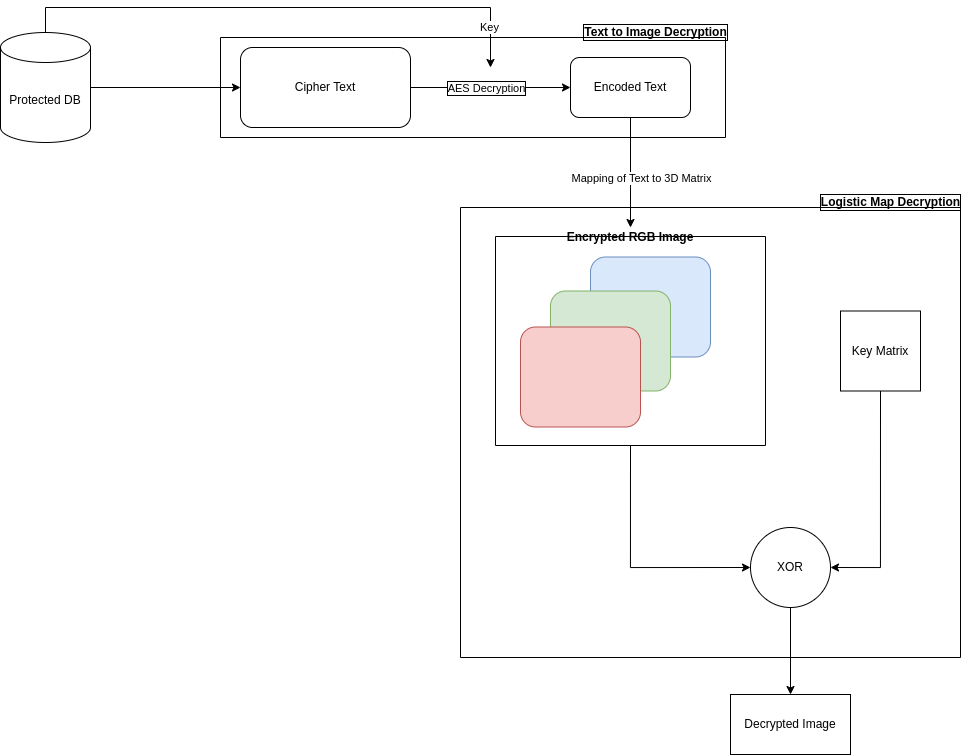

The diagram above was exported from draw.io. Its source (the exported page's mxGraphModel, read from the mxfile embedded in the PNG):
<mxGraphModel dx="1509" dy="845" grid="1" gridSize="10" guides="1" tooltips="1" connect="1" arrows="1" fold="1" page="1" pageScale="1" pageWidth="1169" pageHeight="827" math="0" shadow="0">
  <root>
    <mxCell id="0" />
    <mxCell id="1" parent="0" />
    <mxCell id="Z6hPe1sDUC3K86jOVzFV-3" style="edgeStyle=orthogonalEdgeStyle;rounded=0;orthogonalLoop=1;jettySize=auto;html=1;entryX=0;entryY=0.5;entryDx=0;entryDy=0;" parent="1" source="Z6hPe1sDUC3K86jOVzFV-2" target="Z6hPe1sDUC3K86jOVzFV-4" edge="1">
      <mxGeometry relative="1" as="geometry">
        <mxPoint x="450" y="190" as="targetPoint" />
      </mxGeometry>
    </mxCell>
    <mxCell id="Z6hPe1sDUC3K86jOVzFV-5" value="AES Decryption" style="edgeLabel;html=1;align=center;verticalAlign=middle;resizable=0;points=[];labelBorderColor=default;" parent="Z6hPe1sDUC3K86jOVzFV-3" vertex="1" connectable="0">
      <mxGeometry x="-0.1727" y="3" relative="1" as="geometry">
        <mxPoint x="9" y="3" as="offset" />
      </mxGeometry>
    </mxCell>
    <mxCell id="Z6hPe1sDUC3K86jOVzFV-2" value="Cipher Text" style="rounded=1;whiteSpace=wrap;html=1;" parent="1" vertex="1">
      <mxGeometry x="270" y="120" width="170" height="80" as="geometry" />
    </mxCell>
    <mxCell id="Z6hPe1sDUC3K86jOVzFV-4" value="Encoded Text" style="rounded=1;whiteSpace=wrap;html=1;" parent="1" vertex="1">
      <mxGeometry x="600" y="130" width="120" height="60" as="geometry" />
    </mxCell>
    <mxCell id="Z6hPe1sDUC3K86jOVzFV-11" value="" style="group" parent="1" vertex="1" connectable="0">
      <mxGeometry x="525" y="309" width="270" height="209" as="geometry" />
    </mxCell>
    <mxCell id="Z6hPe1sDUC3K86jOVzFV-7" value="B" style="rounded=1;whiteSpace=wrap;html=1;fillColor=#dae8fc;strokeColor=#6c8ebf;" parent="Z6hPe1sDUC3K86jOVzFV-11" vertex="1">
      <mxGeometry x="95" y="20.5" width="120" height="100" as="geometry" />
    </mxCell>
    <mxCell id="Z6hPe1sDUC3K86jOVzFV-8" value="G" style="rounded=1;whiteSpace=wrap;html=1;fillColor=#d5e8d4;strokeColor=#82b366;" parent="Z6hPe1sDUC3K86jOVzFV-11" vertex="1">
      <mxGeometry x="55" y="54.5" width="120" height="100" as="geometry" />
    </mxCell>
    <mxCell id="Z6hPe1sDUC3K86jOVzFV-9" value="" style="rounded=1;whiteSpace=wrap;html=1;fillColor=#f8cecc;strokeColor=#b85450;" parent="Z6hPe1sDUC3K86jOVzFV-11" vertex="1">
      <mxGeometry x="25" y="90.5" width="120" height="100" as="geometry" />
    </mxCell>
    <mxCell id="Z6hPe1sDUC3K86jOVzFV-10" value="Encrypted RGB Image" style="swimlane;startSize=0;" parent="Z6hPe1sDUC3K86jOVzFV-11" vertex="1">
      <mxGeometry width="270" height="209" as="geometry" />
    </mxCell>
    <mxCell id="Z6hPe1sDUC3K86jOVzFV-12" style="edgeStyle=orthogonalEdgeStyle;rounded=0;orthogonalLoop=1;jettySize=auto;html=1;entryX=0.5;entryY=-0.043;entryDx=0;entryDy=0;entryPerimeter=0;" parent="1" source="Z6hPe1sDUC3K86jOVzFV-4" target="Z6hPe1sDUC3K86jOVzFV-10" edge="1">
      <mxGeometry relative="1" as="geometry" />
    </mxCell>
    <mxCell id="Z6hPe1sDUC3K86jOVzFV-13" value="Mapping of Text to 3D Matrix" style="edgeLabel;html=1;align=center;verticalAlign=middle;resizable=0;points=[];" parent="Z6hPe1sDUC3K86jOVzFV-12" vertex="1" connectable="0">
      <mxGeometry x="-0.2728" y="-4" relative="1" as="geometry">
        <mxPoint x="14" y="20" as="offset" />
      </mxGeometry>
    </mxCell>
    <mxCell id="Z6hPe1sDUC3K86jOVzFV-25" value="" style="edgeStyle=orthogonalEdgeStyle;rounded=0;orthogonalLoop=1;jettySize=auto;html=1;" parent="1" source="Z6hPe1sDUC3K86jOVzFV-20" target="Z6hPe1sDUC3K86jOVzFV-24" edge="1">
      <mxGeometry relative="1" as="geometry" />
    </mxCell>
    <mxCell id="Z6hPe1sDUC3K86jOVzFV-21" style="edgeStyle=orthogonalEdgeStyle;rounded=0;orthogonalLoop=1;jettySize=auto;html=1;exitX=0.5;exitY=1;exitDx=0;exitDy=0;entryX=0;entryY=0.5;entryDx=0;entryDy=0;" parent="1" source="Z6hPe1sDUC3K86jOVzFV-10" target="Z6hPe1sDUC3K86jOVzFV-20" edge="1">
      <mxGeometry relative="1" as="geometry" />
    </mxCell>
    <mxCell id="Z6hPe1sDUC3K86jOVzFV-24" value="Decrypted Image" style="whiteSpace=wrap;html=1;" parent="1" vertex="1">
      <mxGeometry x="760" y="767" width="120" height="60" as="geometry" />
    </mxCell>
    <mxCell id="Z6hPe1sDUC3K86jOVzFV-30" value="" style="swimlane;startSize=0;" parent="1" vertex="1">
      <mxGeometry x="490" y="280" width="500" height="450" as="geometry" />
    </mxCell>
    <mxCell id="Z6hPe1sDUC3K86jOVzFV-17" value="Key Matrix" style="whiteSpace=wrap;html=1;aspect=fixed;" parent="Z6hPe1sDUC3K86jOVzFV-30" vertex="1">
      <mxGeometry x="380" y="103.5" width="80" height="80" as="geometry" />
    </mxCell>
    <mxCell id="Z6hPe1sDUC3K86jOVzFV-20" value="XOR" style="ellipse;whiteSpace=wrap;html=1;aspect=fixed;" parent="Z6hPe1sDUC3K86jOVzFV-30" vertex="1">
      <mxGeometry x="290" y="320" width="80" height="80" as="geometry" />
    </mxCell>
    <mxCell id="Z6hPe1sDUC3K86jOVzFV-22" style="edgeStyle=orthogonalEdgeStyle;rounded=0;orthogonalLoop=1;jettySize=auto;html=1;exitX=0.5;exitY=1;exitDx=0;exitDy=0;entryX=1;entryY=0.5;entryDx=0;entryDy=0;" parent="Z6hPe1sDUC3K86jOVzFV-30" source="Z6hPe1sDUC3K86jOVzFV-17" target="Z6hPe1sDUC3K86jOVzFV-20" edge="1">
      <mxGeometry relative="1" as="geometry" />
    </mxCell>
    <mxCell id="Z6hPe1sDUC3K86jOVzFV-31" value="&lt;b&gt;Logistic Map Decryption&lt;/b&gt;" style="text;html=1;align=center;verticalAlign=middle;resizable=0;points=[];autosize=1;strokeColor=none;fillColor=none;labelBorderColor=default;" parent="1" vertex="1">
      <mxGeometry x="840" y="260" width="160" height="30" as="geometry" />
    </mxCell>
    <mxCell id="Z6hPe1sDUC3K86jOVzFV-33" style="edgeStyle=orthogonalEdgeStyle;rounded=0;orthogonalLoop=1;jettySize=auto;html=1;exitX=1;exitY=0.5;exitDx=0;exitDy=0;exitPerimeter=0;entryX=0;entryY=0.5;entryDx=0;entryDy=0;" parent="1" source="Z6hPe1sDUC3K86jOVzFV-32" target="Z6hPe1sDUC3K86jOVzFV-2" edge="1">
      <mxGeometry relative="1" as="geometry" />
    </mxCell>
    <mxCell id="Z6hPe1sDUC3K86jOVzFV-32" value="Protected DB" style="shape=cylinder3;whiteSpace=wrap;html=1;boundedLbl=1;backgroundOutline=1;size=15;" parent="1" vertex="1">
      <mxGeometry x="30" y="105" width="90" height="110" as="geometry" />
    </mxCell>
    <mxCell id="Z6hPe1sDUC3K86jOVzFV-35" value="" style="endArrow=classic;html=1;rounded=0;exitX=0.5;exitY=0;exitDx=0;exitDy=0;exitPerimeter=0;" parent="1" source="Z6hPe1sDUC3K86jOVzFV-32" edge="1">
      <mxGeometry width="50" height="50" relative="1" as="geometry">
        <mxPoint x="310" y="310" as="sourcePoint" />
        <mxPoint x="520" y="140" as="targetPoint" />
        <Array as="points">
          <mxPoint x="75" y="80" />
          <mxPoint x="520" y="80" />
        </Array>
      </mxGeometry>
    </mxCell>
    <mxCell id="Z6hPe1sDUC3K86jOVzFV-36" value="Key" style="edgeLabel;html=1;align=center;verticalAlign=middle;resizable=0;points=[];" parent="Z6hPe1sDUC3K86jOVzFV-35" vertex="1" connectable="0">
      <mxGeometry x="0.8763" y="-2" relative="1" as="geometry">
        <mxPoint y="-7" as="offset" />
      </mxGeometry>
    </mxCell>
    <mxCell id="2J1M7XMCoYGp2CXJmecv-1" value="" style="swimlane;startSize=0;" vertex="1" parent="1">
      <mxGeometry x="250" y="110" width="505" height="100" as="geometry" />
    </mxCell>
    <mxCell id="2J1M7XMCoYGp2CXJmecv-2" value="&lt;b&gt;Text to Image Decryption&lt;/b&gt;" style="text;html=1;align=center;verticalAlign=middle;resizable=0;points=[];autosize=1;strokeColor=none;fillColor=none;labelBorderColor=default;" vertex="1" parent="1">
      <mxGeometry x="600" y="90" width="170" height="30" as="geometry" />
    </mxCell>
  </root>
</mxGraphModel>